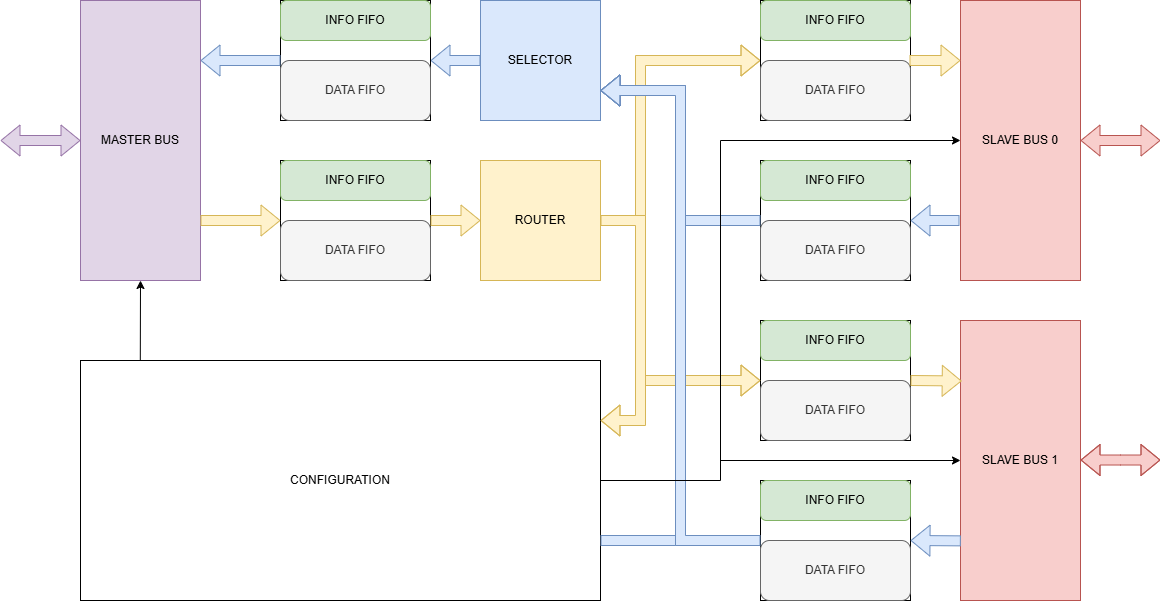

The diagram above was exported from draw.io. Its source (the exported page's mxGraphModel, read from the mxfile embedded in the PNG):
<mxGraphModel dx="1434" dy="786" grid="1" gridSize="10" guides="1" tooltips="1" connect="1" arrows="1" fold="1" page="1" pageScale="1" pageWidth="1169" pageHeight="827" math="0" shadow="0">
  <root>
    <mxCell id="0" />
    <mxCell id="1" parent="0" />
    <mxCell id="MNNxaANqcBhwwiQbUbgN-24" value="" style="shape=flexArrow;endArrow=classic;html=1;rounded=0;entryX=0;entryY=0.5;entryDx=0;entryDy=0;fillColor=#fff2cc;strokeColor=#d6b656;" parent="1" target="MNNxaANqcBhwwiQbUbgN-6" edge="1">
      <mxGeometry width="50" height="50" relative="1" as="geometry">
        <mxPoint x="600" y="260" as="sourcePoint" />
        <mxPoint x="760" y="290" as="targetPoint" />
        <Array as="points">
          <mxPoint x="640" y="260" />
          <mxPoint x="640" y="100" />
        </Array>
      </mxGeometry>
    </mxCell>
    <mxCell id="MNNxaANqcBhwwiQbUbgN-4" value="" style="rounded=0;whiteSpace=wrap;html=1;movable=1;resizable=1;rotatable=1;deletable=1;editable=1;locked=0;connectable=1;" parent="1" vertex="1">
      <mxGeometry x="280" y="200" width="150" height="120" as="geometry" />
    </mxCell>
    <mxCell id="MNNxaANqcBhwwiQbUbgN-1" value="MASTER BUS" style="rounded=0;whiteSpace=wrap;html=1;fillColor=#e1d5e7;strokeColor=#9673a6;" parent="1" vertex="1">
      <mxGeometry x="80" y="40" width="120" height="280" as="geometry" />
    </mxCell>
    <mxCell id="MNNxaANqcBhwwiQbUbgN-2" value="INFO FIFO" style="rounded=1;whiteSpace=wrap;html=1;movable=1;resizable=1;rotatable=1;deletable=1;editable=1;locked=0;connectable=1;fillColor=#d5e8d4;strokeColor=#82b366;" parent="1" vertex="1">
      <mxGeometry x="280" y="200" width="150" height="40" as="geometry" />
    </mxCell>
    <mxCell id="MNNxaANqcBhwwiQbUbgN-3" value="DATA FIFO" style="rounded=1;whiteSpace=wrap;html=1;movable=1;resizable=1;rotatable=1;deletable=1;editable=1;locked=0;connectable=1;fillColor=#f5f5f5;strokeColor=#666666;fontColor=#333333;" parent="1" vertex="1">
      <mxGeometry x="280" y="260" width="150" height="60" as="geometry" />
    </mxCell>
    <mxCell id="MNNxaANqcBhwwiQbUbgN-5" value="ROUTER" style="rounded=0;whiteSpace=wrap;html=1;fillColor=#fff2cc;strokeColor=#d6b656;" parent="1" vertex="1">
      <mxGeometry x="480" y="200" width="120" height="120" as="geometry" />
    </mxCell>
    <mxCell id="MNNxaANqcBhwwiQbUbgN-6" value="" style="rounded=0;whiteSpace=wrap;html=1;movable=1;resizable=1;rotatable=1;deletable=1;editable=1;locked=0;connectable=1;" parent="1" vertex="1">
      <mxGeometry x="760" y="40" width="150" height="120" as="geometry" />
    </mxCell>
    <mxCell id="MNNxaANqcBhwwiQbUbgN-7" value="INFO FIFO" style="rounded=1;whiteSpace=wrap;html=1;movable=1;resizable=1;rotatable=1;deletable=1;editable=1;locked=0;connectable=1;fillColor=#d5e8d4;strokeColor=#82b366;" parent="1" vertex="1">
      <mxGeometry x="760" y="40" width="150" height="40" as="geometry" />
    </mxCell>
    <mxCell id="MNNxaANqcBhwwiQbUbgN-8" value="DATA FIFO" style="rounded=1;whiteSpace=wrap;html=1;movable=1;resizable=1;rotatable=1;deletable=1;editable=1;locked=0;connectable=1;fillColor=#f5f5f5;strokeColor=#666666;fontColor=#333333;" parent="1" vertex="1">
      <mxGeometry x="760" y="100" width="150" height="60" as="geometry" />
    </mxCell>
    <mxCell id="MNNxaANqcBhwwiQbUbgN-9" value="" style="rounded=0;whiteSpace=wrap;html=1;movable=1;resizable=1;rotatable=1;deletable=1;editable=1;locked=0;connectable=1;" parent="1" vertex="1">
      <mxGeometry x="760" y="200" width="150" height="120" as="geometry" />
    </mxCell>
    <mxCell id="MNNxaANqcBhwwiQbUbgN-10" value="INFO FIFO" style="rounded=1;whiteSpace=wrap;html=1;movable=1;resizable=1;rotatable=1;deletable=1;editable=1;locked=0;connectable=1;fillColor=#d5e8d4;strokeColor=#82b366;" parent="1" vertex="1">
      <mxGeometry x="760" y="200" width="150" height="40" as="geometry" />
    </mxCell>
    <mxCell id="MNNxaANqcBhwwiQbUbgN-11" value="DATA FIFO" style="rounded=1;whiteSpace=wrap;html=1;movable=1;resizable=1;rotatable=1;deletable=1;editable=1;locked=0;connectable=1;fillColor=#f5f5f5;strokeColor=#666666;fontColor=#333333;" parent="1" vertex="1">
      <mxGeometry x="760" y="260" width="150" height="60" as="geometry" />
    </mxCell>
    <mxCell id="MNNxaANqcBhwwiQbUbgN-12" value="" style="rounded=0;whiteSpace=wrap;html=1;movable=1;resizable=1;rotatable=1;deletable=1;editable=1;locked=0;connectable=1;" parent="1" vertex="1">
      <mxGeometry x="760" y="360" width="150" height="120" as="geometry" />
    </mxCell>
    <mxCell id="MNNxaANqcBhwwiQbUbgN-13" value="INFO FIFO" style="rounded=1;whiteSpace=wrap;html=1;movable=1;resizable=1;rotatable=1;deletable=1;editable=1;locked=0;connectable=1;fillColor=#d5e8d4;strokeColor=#82b366;" parent="1" vertex="1">
      <mxGeometry x="760" y="360" width="150" height="40" as="geometry" />
    </mxCell>
    <mxCell id="MNNxaANqcBhwwiQbUbgN-14" value="DATA FIFO" style="rounded=1;whiteSpace=wrap;html=1;movable=1;resizable=1;rotatable=1;deletable=1;editable=1;locked=0;connectable=1;fillColor=#f5f5f5;strokeColor=#666666;fontColor=#333333;" parent="1" vertex="1">
      <mxGeometry x="760" y="420" width="150" height="60" as="geometry" />
    </mxCell>
    <mxCell id="MNNxaANqcBhwwiQbUbgN-15" value="" style="rounded=0;whiteSpace=wrap;html=1;movable=1;resizable=1;rotatable=1;deletable=1;editable=1;locked=0;connectable=1;" parent="1" vertex="1">
      <mxGeometry x="760" y="520" width="150" height="120" as="geometry" />
    </mxCell>
    <mxCell id="MNNxaANqcBhwwiQbUbgN-16" value="INFO FIFO" style="rounded=1;whiteSpace=wrap;html=1;movable=1;resizable=1;rotatable=1;deletable=1;editable=1;locked=0;connectable=1;fillColor=#d5e8d4;strokeColor=#82b366;" parent="1" vertex="1">
      <mxGeometry x="760" y="520" width="150" height="40" as="geometry" />
    </mxCell>
    <mxCell id="MNNxaANqcBhwwiQbUbgN-17" value="DATA FIFO" style="rounded=1;whiteSpace=wrap;html=1;movable=1;resizable=1;rotatable=1;deletable=1;editable=1;locked=0;connectable=1;fillColor=#f5f5f5;strokeColor=#666666;fontColor=#333333;" parent="1" vertex="1">
      <mxGeometry x="760" y="580" width="150" height="60" as="geometry" />
    </mxCell>
    <mxCell id="MNNxaANqcBhwwiQbUbgN-18" value="CONFIGURATION" style="rounded=0;whiteSpace=wrap;html=1;" parent="1" vertex="1">
      <mxGeometry x="80" y="400" width="520" height="240" as="geometry" />
    </mxCell>
    <mxCell id="MNNxaANqcBhwwiQbUbgN-19" value="SLAVE BUS 1" style="rounded=0;whiteSpace=wrap;html=1;fillColor=#f8cecc;strokeColor=#b85450;" parent="1" vertex="1">
      <mxGeometry x="960" y="360" width="120" height="280" as="geometry" />
    </mxCell>
    <mxCell id="MNNxaANqcBhwwiQbUbgN-20" value="SLAVE BUS 0" style="rounded=0;whiteSpace=wrap;html=1;fillColor=#f8cecc;strokeColor=#b85450;" parent="1" vertex="1">
      <mxGeometry x="960" y="40" width="120" height="280" as="geometry" />
    </mxCell>
    <mxCell id="MNNxaANqcBhwwiQbUbgN-21" value="SELECTOR" style="rounded=0;whiteSpace=wrap;html=1;fillColor=#dae8fc;strokeColor=#6c8ebf;" parent="1" vertex="1">
      <mxGeometry x="480" y="40" width="120" height="120" as="geometry" />
    </mxCell>
    <mxCell id="MNNxaANqcBhwwiQbUbgN-22" value="" style="shape=flexArrow;endArrow=classic;html=1;rounded=0;entryX=0;entryY=0.5;entryDx=0;entryDy=0;fillColor=#fff2cc;strokeColor=#d6b656;" parent="1" target="MNNxaANqcBhwwiQbUbgN-4" edge="1">
      <mxGeometry width="50" height="50" relative="1" as="geometry">
        <mxPoint x="200" y="260" as="sourcePoint" />
        <mxPoint x="550" y="330" as="targetPoint" />
      </mxGeometry>
    </mxCell>
    <mxCell id="MNNxaANqcBhwwiQbUbgN-23" value="" style="shape=flexArrow;endArrow=classic;html=1;rounded=0;exitX=1;exitY=0;exitDx=0;exitDy=0;fillColor=#fff2cc;strokeColor=#d6b656;" parent="1" source="MNNxaANqcBhwwiQbUbgN-3" edge="1">
      <mxGeometry width="50" height="50" relative="1" as="geometry">
        <mxPoint x="520" y="330" as="sourcePoint" />
        <mxPoint x="480" y="260" as="targetPoint" />
      </mxGeometry>
    </mxCell>
    <mxCell id="MNNxaANqcBhwwiQbUbgN-25" value="" style="shape=flexArrow;endArrow=classic;html=1;rounded=0;exitX=1;exitY=0.5;exitDx=0;exitDy=0;entryX=0;entryY=0;entryDx=0;entryDy=0;fillColor=#fff2cc;strokeColor=#d6b656;" parent="1" source="MNNxaANqcBhwwiQbUbgN-5" target="MNNxaANqcBhwwiQbUbgN-14" edge="1">
      <mxGeometry width="50" height="50" relative="1" as="geometry">
        <mxPoint x="710" y="340" as="sourcePoint" />
        <mxPoint x="760" y="290" as="targetPoint" />
        <Array as="points">
          <mxPoint x="640" y="260" />
          <mxPoint x="640" y="420" />
        </Array>
      </mxGeometry>
    </mxCell>
    <mxCell id="MNNxaANqcBhwwiQbUbgN-26" value="" style="shape=flexArrow;endArrow=classic;html=1;rounded=0;entryX=1;entryY=0.25;entryDx=0;entryDy=0;fillColor=#fff2cc;strokeColor=#d6b656;exitX=1;exitY=0.5;exitDx=0;exitDy=0;" parent="1" source="MNNxaANqcBhwwiQbUbgN-5" target="MNNxaANqcBhwwiQbUbgN-18" edge="1">
      <mxGeometry width="50" height="50" relative="1" as="geometry">
        <mxPoint x="640" y="420" as="sourcePoint" />
        <mxPoint x="770" y="460" as="targetPoint" />
        <Array as="points">
          <mxPoint x="640" y="260" />
          <mxPoint x="640" y="460" />
        </Array>
      </mxGeometry>
    </mxCell>
    <mxCell id="MNNxaANqcBhwwiQbUbgN-27" value="" style="shape=flexArrow;endArrow=classic;html=1;rounded=0;exitX=1;exitY=0;exitDx=0;exitDy=0;entryX=0.01;entryY=0.216;entryDx=0;entryDy=0;entryPerimeter=0;fillColor=#fff2cc;strokeColor=#d6b656;" parent="1" source="MNNxaANqcBhwwiQbUbgN-14" target="MNNxaANqcBhwwiQbUbgN-19" edge="1">
      <mxGeometry width="50" height="50" relative="1" as="geometry">
        <mxPoint x="730" y="410" as="sourcePoint" />
        <mxPoint x="780" y="360" as="targetPoint" />
      </mxGeometry>
    </mxCell>
    <mxCell id="MNNxaANqcBhwwiQbUbgN-28" value="" style="shape=flexArrow;endArrow=classic;html=1;rounded=0;exitX=0.003;exitY=0.787;exitDx=0;exitDy=0;entryX=1;entryY=0.5;entryDx=0;entryDy=0;exitPerimeter=0;fillColor=#dae8fc;strokeColor=#6c8ebf;" parent="1" source="MNNxaANqcBhwwiQbUbgN-19" target="MNNxaANqcBhwwiQbUbgN-15" edge="1">
      <mxGeometry width="50" height="50" relative="1" as="geometry">
        <mxPoint x="780" y="360" as="sourcePoint" />
        <mxPoint x="730" y="410" as="targetPoint" />
      </mxGeometry>
    </mxCell>
    <mxCell id="MNNxaANqcBhwwiQbUbgN-29" value="" style="shape=flexArrow;endArrow=classic;html=1;rounded=0;exitX=1;exitY=0;exitDx=0;exitDy=0;entryX=0.01;entryY=0.216;entryDx=0;entryDy=0;entryPerimeter=0;fillColor=#fff2cc;strokeColor=#d6b656;" parent="1" edge="1">
      <mxGeometry width="50" height="50" relative="1" as="geometry">
        <mxPoint x="909" y="100" as="sourcePoint" />
        <mxPoint x="960" y="100" as="targetPoint" />
      </mxGeometry>
    </mxCell>
    <mxCell id="MNNxaANqcBhwwiQbUbgN-30" value="" style="shape=flexArrow;endArrow=classic;html=1;rounded=0;exitX=1;exitY=0;exitDx=0;exitDy=0;entryX=1;entryY=0;entryDx=0;entryDy=0;fillColor=#dae8fc;strokeColor=#6c8ebf;" parent="1" target="MNNxaANqcBhwwiQbUbgN-11" edge="1">
      <mxGeometry width="50" height="50" relative="1" as="geometry">
        <mxPoint x="959" y="260" as="sourcePoint" />
        <mxPoint x="909" y="260" as="targetPoint" />
      </mxGeometry>
    </mxCell>
    <mxCell id="MNNxaANqcBhwwiQbUbgN-32" value="" style="shape=flexArrow;endArrow=classic;html=1;rounded=0;exitX=1;exitY=0.75;exitDx=0;exitDy=0;entryX=1;entryY=0.75;entryDx=0;entryDy=0;fillColor=#dae8fc;strokeColor=#6c8ebf;" parent="1" source="MNNxaANqcBhwwiQbUbgN-18" target="MNNxaANqcBhwwiQbUbgN-21" edge="1">
      <mxGeometry width="50" height="50" relative="1" as="geometry">
        <mxPoint x="730" y="560" as="sourcePoint" />
        <mxPoint x="780" y="510" as="targetPoint" />
        <Array as="points">
          <mxPoint x="680" y="580" />
          <mxPoint x="680" y="130" />
        </Array>
      </mxGeometry>
    </mxCell>
    <mxCell id="MNNxaANqcBhwwiQbUbgN-33" value="" style="shape=flexArrow;endArrow=classic;html=1;rounded=0;exitX=0;exitY=0.5;exitDx=0;exitDy=0;entryX=1;entryY=0.75;entryDx=0;entryDy=0;fillColor=#dae8fc;strokeColor=#6c8ebf;" parent="1" source="MNNxaANqcBhwwiQbUbgN-9" target="MNNxaANqcBhwwiQbUbgN-21" edge="1">
      <mxGeometry width="50" height="50" relative="1" as="geometry">
        <mxPoint x="730" y="430" as="sourcePoint" />
        <mxPoint x="780" y="380" as="targetPoint" />
        <Array as="points">
          <mxPoint x="680" y="260" />
          <mxPoint x="680" y="130" />
        </Array>
      </mxGeometry>
    </mxCell>
    <mxCell id="MNNxaANqcBhwwiQbUbgN-34" value="" style="shape=flexArrow;endArrow=classic;html=1;rounded=0;exitX=0;exitY=0;exitDx=0;exitDy=0;fillColor=#dae8fc;strokeColor=#6c8ebf;" parent="1" source="MNNxaANqcBhwwiQbUbgN-17" edge="1">
      <mxGeometry width="50" height="50" relative="1" as="geometry">
        <mxPoint x="730" y="530" as="sourcePoint" />
        <mxPoint x="600" y="130" as="targetPoint" />
        <Array as="points">
          <mxPoint x="680" y="580" />
          <mxPoint x="680" y="130" />
        </Array>
      </mxGeometry>
    </mxCell>
    <mxCell id="MNNxaANqcBhwwiQbUbgN-35" value="" style="endArrow=classic;html=1;rounded=0;exitX=1;exitY=0.5;exitDx=0;exitDy=0;entryX=0;entryY=0.5;entryDx=0;entryDy=0;" parent="1" source="MNNxaANqcBhwwiQbUbgN-18" target="MNNxaANqcBhwwiQbUbgN-20" edge="1">
      <mxGeometry width="50" height="50" relative="1" as="geometry">
        <mxPoint x="540" y="380" as="sourcePoint" />
        <mxPoint x="720" y="520" as="targetPoint" />
        <Array as="points">
          <mxPoint x="720" y="520" />
          <mxPoint x="720" y="180" />
        </Array>
      </mxGeometry>
    </mxCell>
    <mxCell id="MNNxaANqcBhwwiQbUbgN-36" value="" style="endArrow=classic;html=1;rounded=0;entryX=0;entryY=0.5;entryDx=0;entryDy=0;" parent="1" target="MNNxaANqcBhwwiQbUbgN-19" edge="1">
      <mxGeometry width="50" height="50" relative="1" as="geometry">
        <mxPoint x="720" y="500" as="sourcePoint" />
        <mxPoint x="590" y="330" as="targetPoint" />
      </mxGeometry>
    </mxCell>
    <mxCell id="MNNxaANqcBhwwiQbUbgN-37" value="" style="shape=flexArrow;endArrow=classic;html=1;rounded=0;exitX=0;exitY=0.5;exitDx=0;exitDy=0;fillColor=#dae8fc;strokeColor=#6c8ebf;" parent="1" source="MNNxaANqcBhwwiQbUbgN-21" edge="1">
      <mxGeometry width="50" height="50" relative="1" as="geometry">
        <mxPoint x="540" y="180" as="sourcePoint" />
        <mxPoint x="430" y="100" as="targetPoint" />
      </mxGeometry>
    </mxCell>
    <mxCell id="MNNxaANqcBhwwiQbUbgN-38" value="" style="endArrow=classic;html=1;rounded=0;exitX=0.115;exitY=-0.002;exitDx=0;exitDy=0;exitPerimeter=0;entryX=0.5;entryY=1;entryDx=0;entryDy=0;" parent="1" source="MNNxaANqcBhwwiQbUbgN-18" target="MNNxaANqcBhwwiQbUbgN-1" edge="1">
      <mxGeometry width="50" height="50" relative="1" as="geometry">
        <mxPoint x="730" y="310" as="sourcePoint" />
        <mxPoint x="780" y="260" as="targetPoint" />
      </mxGeometry>
    </mxCell>
    <mxCell id="MNNxaANqcBhwwiQbUbgN-39" value="" style="shape=flexArrow;endArrow=classic;startArrow=classic;html=1;rounded=0;entryX=0;entryY=0.5;entryDx=0;entryDy=0;fillColor=#e1d5e7;strokeColor=#9673a6;" parent="1" target="MNNxaANqcBhwwiQbUbgN-1" edge="1">
      <mxGeometry width="100" height="100" relative="1" as="geometry">
        <mxPoint y="180" as="sourcePoint" />
        <mxPoint x="330" y="190" as="targetPoint" />
      </mxGeometry>
    </mxCell>
    <mxCell id="MNNxaANqcBhwwiQbUbgN-40" value="" style="shape=flexArrow;endArrow=classic;startArrow=classic;html=1;rounded=0;entryX=1;entryY=0.5;entryDx=0;entryDy=0;fillColor=#f8cecc;strokeColor=#b85450;" parent="1" target="MNNxaANqcBhwwiQbUbgN-20" edge="1">
      <mxGeometry width="100" height="100" relative="1" as="geometry">
        <mxPoint x="1160" y="180" as="sourcePoint" />
        <mxPoint x="980" y="170" as="targetPoint" />
      </mxGeometry>
    </mxCell>
    <mxCell id="MNNxaANqcBhwwiQbUbgN-41" value="" style="shape=flexArrow;endArrow=classic;startArrow=classic;html=1;rounded=0;entryX=1;entryY=0.5;entryDx=0;entryDy=0;fillColor=#f8cecc;strokeColor=#b85450;" parent="1" edge="1">
      <mxGeometry width="100" height="100" relative="1" as="geometry">
        <mxPoint x="1160" y="499.52" as="sourcePoint" />
        <mxPoint x="1080" y="499.52" as="targetPoint" />
        <Array as="points">
          <mxPoint x="1120" y="499.52" />
        </Array>
      </mxGeometry>
    </mxCell>
    <mxCell id="oFMR_zoOnnTqGc4bfkcf-1" value="" style="rounded=0;whiteSpace=wrap;html=1;movable=1;resizable=1;rotatable=1;deletable=1;editable=1;locked=0;connectable=1;" vertex="1" parent="1">
      <mxGeometry x="280" y="40" width="150" height="120" as="geometry" />
    </mxCell>
    <mxCell id="oFMR_zoOnnTqGc4bfkcf-2" value="INFO FIFO" style="rounded=1;whiteSpace=wrap;html=1;movable=1;resizable=1;rotatable=1;deletable=1;editable=1;locked=0;connectable=1;fillColor=#d5e8d4;strokeColor=#82b366;" vertex="1" parent="1">
      <mxGeometry x="280" y="40" width="150" height="40" as="geometry" />
    </mxCell>
    <mxCell id="oFMR_zoOnnTqGc4bfkcf-3" value="DATA FIFO" style="rounded=1;whiteSpace=wrap;html=1;movable=1;resizable=1;rotatable=1;deletable=1;editable=1;locked=0;connectable=1;fillColor=#f5f5f5;strokeColor=#666666;fontColor=#333333;" vertex="1" parent="1">
      <mxGeometry x="280" y="100" width="150" height="60" as="geometry" />
    </mxCell>
    <mxCell id="oFMR_zoOnnTqGc4bfkcf-5" value="" style="shape=flexArrow;endArrow=classic;html=1;rounded=0;exitX=0;exitY=0.5;exitDx=0;exitDy=0;fillColor=#dae8fc;strokeColor=#6c8ebf;" edge="1" parent="1">
      <mxGeometry width="50" height="50" relative="1" as="geometry">
        <mxPoint x="280" y="100" as="sourcePoint" />
        <mxPoint x="200" y="100" as="targetPoint" />
      </mxGeometry>
    </mxCell>
  </root>
</mxGraphModel>